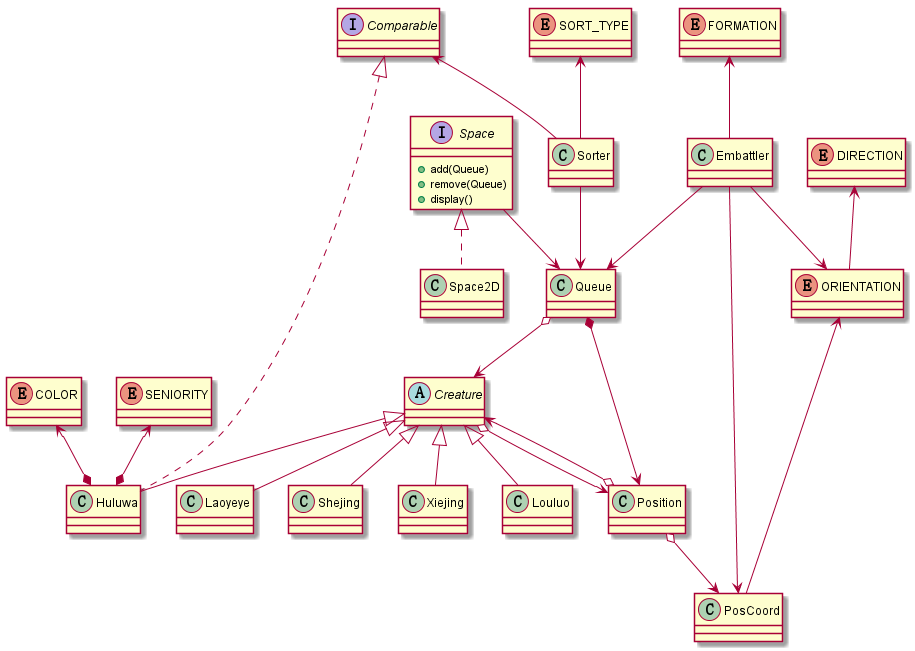

The diagram above was rendered by PlantUML. Its source (embedded in the PNG):
@startuml
Interface Comparable
Interface Space {
    +add(Queue)
    +remove(Queue)
    +display()
}
Abstract Creature
Class Embattler
Class Huluwa
Class Laoyeye
Class Shejing
Class Xiejing
Class Louluo
Class Position
Class PosCoord
Class Queue
Class Sorter
Class Space2D
Enum DIRECTION
Enum ORIENTATION
Enum FORMATION
Enum COLOR
Enum SENIORITY
Enum SORT_TYPE

Creature <|-- Huluwa
Creature <|-- Laoyeye
Creature <|-- Xiejing
Creature <|-- Shejing
Creature <|-- Louluo
Creature o--> Position
Position o--> Creature
Space <|.. Space2D
Comparable <|.. Huluwa
Comparable <-- Sorter
Sorter --> Queue
Queue *--> Position
Queue o--> Creature
Position o--> PosCoord
Embattler --> Queue
Embattler --> ORIENTATION
Embattler --> PosCoord
Space --> Queue

FORMATION <-- Embattler
COLOR <--* Huluwa
SENIORITY <--* Huluwa
SORT_TYPE <-- Sorter
DIRECTION <-- ORIENTATION
ORIENTATION <-- PosCoord

@enduml